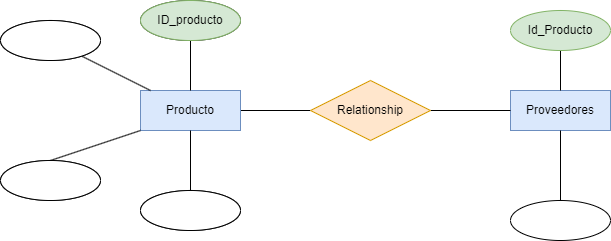

The diagram above was exported from draw.io. Its source (the exported page's mxGraphModel, read from the mxfile embedded in the PNG):
<mxGraphModel dx="1216" dy="779" grid="1" gridSize="10" guides="1" tooltips="1" connect="1" arrows="1" fold="1" page="1" pageScale="1" pageWidth="850" pageHeight="1100" math="0" shadow="0">
  <root>
    <mxCell id="0" />
    <mxCell id="1" parent="0" />
    <mxCell id="9" value="" style="edgeStyle=none;html=1;fontColor=#000000;endArrow=none;endFill=0;" edge="1" parent="1" source="6" target="8">
      <mxGeometry relative="1" as="geometry" />
    </mxCell>
    <mxCell id="12" value="1:N" style="edgeLabel;html=1;align=center;verticalAlign=middle;resizable=0;points=[];fontColor=#FFFFFF;" vertex="1" connectable="0" parent="9">
      <mxGeometry x="0.3143" y="2" relative="1" as="geometry">
        <mxPoint x="-26" y="-8" as="offset" />
      </mxGeometry>
    </mxCell>
    <mxCell id="6" value="Producto" style="whiteSpace=wrap;html=1;align=center;fillColor=#dae8fc;strokeColor=#6c8ebf;fontColor=#000000;" vertex="1" parent="1">
      <mxGeometry x="250" y="420" width="100" height="40" as="geometry" />
    </mxCell>
    <mxCell id="7" value="Proveedores" style="whiteSpace=wrap;html=1;align=center;fillColor=#dae8fc;strokeColor=#6c8ebf;fontColor=#000000;" vertex="1" parent="1">
      <mxGeometry x="620" y="420" width="100" height="40" as="geometry" />
    </mxCell>
    <mxCell id="13" value="" style="edgeStyle=none;html=1;fontColor=#FFFFFF;endArrow=none;endFill=0;" edge="1" parent="1" source="8" target="7">
      <mxGeometry relative="1" as="geometry" />
    </mxCell>
    <mxCell id="8" value="Relationship" style="shape=rhombus;perimeter=rhombusPerimeter;whiteSpace=wrap;html=1;align=center;fillColor=#ffe6cc;strokeColor=#d79b00;fontColor=#000000;" vertex="1" parent="1">
      <mxGeometry x="420" y="410" width="120" height="60" as="geometry" />
    </mxCell>
    <mxCell id="14" value="1:N" style="edgeLabel;html=1;align=center;verticalAlign=middle;resizable=0;points=[];fontColor=#FFFFFF;" vertex="1" connectable="0" parent="1">
      <mxGeometry x="570" y="430" as="geometry">
        <mxPoint x="35" y="-1" as="offset" />
      </mxGeometry>
    </mxCell>
    <mxCell id="15" value="N:M" style="edgeLabel;html=1;align=center;verticalAlign=middle;resizable=0;points=[];fontColor=#FFFFFF;" vertex="1" connectable="0" parent="1">
      <mxGeometry x="490" y="380" as="geometry">
        <mxPoint x="-12" y="6" as="offset" />
      </mxGeometry>
    </mxCell>
    <mxCell id="19" style="edgeStyle=none;html=1;exitX=0.5;exitY=0;exitDx=0;exitDy=0;entryX=0;entryY=1;entryDx=0;entryDy=0;fontColor=#FFFFFF;endArrow=none;endFill=0;" edge="1" parent="1" source="16" target="6">
      <mxGeometry relative="1" as="geometry" />
    </mxCell>
    <mxCell id="16" value="Attribute" style="ellipse;whiteSpace=wrap;html=1;align=center;fontColor=#FFFFFF;" vertex="1" parent="1">
      <mxGeometry x="110" y="490" width="100" height="40" as="geometry" />
    </mxCell>
    <mxCell id="29" value="" style="edgeStyle=none;html=1;fontColor=#FFFFFF;endArrow=none;endFill=0;" edge="1" parent="1" source="17" target="6">
      <mxGeometry relative="1" as="geometry" />
    </mxCell>
    <mxCell id="17" value="Attribute" style="ellipse;whiteSpace=wrap;html=1;align=center;fontColor=#FFFFFF;" vertex="1" parent="1">
      <mxGeometry x="250" y="520" width="100" height="40" as="geometry" />
    </mxCell>
    <mxCell id="28" value="" style="edgeStyle=none;html=1;fontColor=#FFFFFF;endArrow=none;endFill=0;" edge="1" parent="1" source="18" target="6">
      <mxGeometry relative="1" as="geometry" />
    </mxCell>
    <mxCell id="18" value="Attribute" style="ellipse;whiteSpace=wrap;html=1;align=center;fontColor=#FFFFFF;" vertex="1" parent="1">
      <mxGeometry x="250" y="330" width="100" height="40" as="geometry" />
    </mxCell>
    <mxCell id="23" value="" style="edgeStyle=none;html=1;fontColor=#FFFFFF;endArrow=none;endFill=0;" edge="1" parent="1" source="22" target="6">
      <mxGeometry relative="1" as="geometry" />
    </mxCell>
    <mxCell id="22" value="Attribute" style="ellipse;whiteSpace=wrap;html=1;align=center;fontColor=#FFFFFF;" vertex="1" parent="1">
      <mxGeometry x="110" y="350" width="100" height="40" as="geometry" />
    </mxCell>
    <mxCell id="26" value="" style="edgeStyle=none;html=1;fontColor=#FFFFFF;endArrow=none;endFill=0;" edge="1" parent="1" source="24" target="7">
      <mxGeometry relative="1" as="geometry" />
    </mxCell>
    <mxCell id="24" value="Id_Producto" style="ellipse;whiteSpace=wrap;html=1;align=center;fillColor=#d5e8d4;strokeColor=#82b366;fontColor=#000000;" vertex="1" parent="1">
      <mxGeometry x="620" y="340" width="100" height="40" as="geometry" />
    </mxCell>
    <mxCell id="27" value="" style="edgeStyle=none;html=1;fontColor=#FFFFFF;endArrow=none;endFill=0;" edge="1" parent="1" source="25" target="7">
      <mxGeometry relative="1" as="geometry" />
    </mxCell>
    <mxCell id="25" value="Proveedor" style="ellipse;whiteSpace=wrap;html=1;align=center;fontColor=#FFFFFF;" vertex="1" parent="1">
      <mxGeometry x="620" y="530" width="100" height="40" as="geometry" />
    </mxCell>
    <mxCell id="30" value="ID_producto" style="ellipse;whiteSpace=wrap;html=1;align=center;fillColor=#d5e8d4;strokeColor=#82b366;fontColor=#000000;" vertex="1" parent="1">
      <mxGeometry x="250" y="330" width="100" height="40" as="geometry" />
    </mxCell>
    <mxCell id="31" value="Nombre&lt;br&gt;Producto" style="ellipse;whiteSpace=wrap;html=1;align=center;fontColor=#FFFFFF;" vertex="1" parent="1">
      <mxGeometry x="110" y="350" width="100" height="40" as="geometry" />
    </mxCell>
    <mxCell id="32" value="Categoria" style="ellipse;whiteSpace=wrap;html=1;align=center;fontColor=#FFFFFF;" vertex="1" parent="1">
      <mxGeometry x="110" y="490" width="100" height="40" as="geometry" />
    </mxCell>
    <mxCell id="33" value="Precio" style="ellipse;whiteSpace=wrap;html=1;align=center;fontColor=#FFFFFF;" vertex="1" parent="1">
      <mxGeometry x="250" y="520" width="100" height="40" as="geometry" />
    </mxCell>
  </root>
</mxGraphModel>